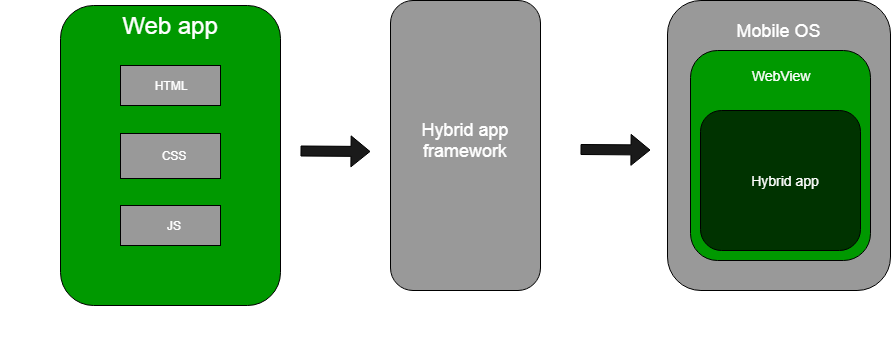

The diagram above was exported from draw.io. Its source (the exported page's mxGraphModel, read from the mxfile embedded in the PNG):
<mxGraphModel dx="1200" dy="621" grid="1" gridSize="10" guides="1" tooltips="1" connect="1" arrows="1" fold="1" page="1" pageScale="1" pageWidth="827" pageHeight="1169" math="0" shadow="0">
  <root>
    <mxCell id="0" />
    <mxCell id="1" parent="0" />
    <mxCell id="XK2MqcebIoILo5IlIany-1" value="" style="rounded=1;whiteSpace=wrap;html=1;fillColor=#009900;" vertex="1" parent="1">
      <mxGeometry x="100" y="35" width="220" height="300" as="geometry" />
    </mxCell>
    <mxCell id="XK2MqcebIoILo5IlIany-2" value="&lt;font style=&quot;font-size: 24px&quot;&gt;Web app&lt;/font&gt;" style="text;html=1;strokeColor=none;fillColor=none;align=center;verticalAlign=middle;whiteSpace=wrap;rounded=0;labelBackgroundColor=none;fontColor=#FFFFFF;" vertex="1" parent="1">
      <mxGeometry x="110" y="35" width="200" height="40" as="geometry" />
    </mxCell>
    <mxCell id="XK2MqcebIoILo5IlIany-3" value="" style="rounded=0;whiteSpace=wrap;html=1;labelBackgroundColor=none;fillColor=#999999;fontColor=#FFFFFF;" vertex="1" parent="1">
      <mxGeometry x="160" y="95" width="100" height="40" as="geometry" />
    </mxCell>
    <mxCell id="XK2MqcebIoILo5IlIany-4" value="HTML" style="text;html=1;strokeColor=none;fillColor=none;align=center;verticalAlign=middle;whiteSpace=wrap;rounded=0;labelBackgroundColor=none;fontColor=#FFFFFF;" vertex="1" parent="1">
      <mxGeometry x="190" y="105" width="40" height="20" as="geometry" />
    </mxCell>
    <mxCell id="XK2MqcebIoILo5IlIany-5" value="" style="rounded=0;whiteSpace=wrap;html=1;labelBackgroundColor=none;fillColor=#999999;fontColor=#FFFFFF;" vertex="1" parent="1">
      <mxGeometry x="160" y="163" width="100" height="45" as="geometry" />
    </mxCell>
    <mxCell id="XK2MqcebIoILo5IlIany-6" value="Text" style="text;html=1;strokeColor=none;fillColor=none;align=center;verticalAlign=middle;whiteSpace=wrap;rounded=0;labelBackgroundColor=none;fontColor=#FFFFFF;" vertex="1" parent="1">
      <mxGeometry x="40" y="350" width="40" height="20" as="geometry" />
    </mxCell>
    <mxCell id="XK2MqcebIoILo5IlIany-7" value="CSS" style="text;html=1;strokeColor=none;fillColor=none;align=center;verticalAlign=middle;whiteSpace=wrap;rounded=0;labelBackgroundColor=none;fontColor=#FFFFFF;" vertex="1" parent="1">
      <mxGeometry x="193" y="175" width="40" height="20" as="geometry" />
    </mxCell>
    <mxCell id="XK2MqcebIoILo5IlIany-8" value="" style="rounded=0;whiteSpace=wrap;html=1;labelBackgroundColor=none;fillColor=#999999;fontColor=#FFFFFF;" vertex="1" parent="1">
      <mxGeometry x="160" y="235" width="100" height="40" as="geometry" />
    </mxCell>
    <mxCell id="XK2MqcebIoILo5IlIany-9" value="JS" style="text;html=1;strokeColor=none;fillColor=none;align=center;verticalAlign=middle;whiteSpace=wrap;rounded=0;labelBackgroundColor=none;fontColor=#FFFFFF;" vertex="1" parent="1">
      <mxGeometry x="193" y="245" width="40" height="20" as="geometry" />
    </mxCell>
    <mxCell id="XK2MqcebIoILo5IlIany-10" value="" style="shape=flexArrow;endArrow=classic;html=1;fontColor=#FFFFFF;fillColor=#1A1A1A;" edge="1" parent="1">
      <mxGeometry width="50" height="50" relative="1" as="geometry">
        <mxPoint x="340" y="180.5" as="sourcePoint" />
        <mxPoint x="410" y="181" as="targetPoint" />
      </mxGeometry>
    </mxCell>
    <mxCell id="XK2MqcebIoILo5IlIany-11" value="" style="rounded=1;whiteSpace=wrap;html=1;labelBackgroundColor=none;fillColor=#999999;fontColor=#FFFFFF;" vertex="1" parent="1">
      <mxGeometry x="430" y="30" width="150" height="290" as="geometry" />
    </mxCell>
    <mxCell id="XK2MqcebIoILo5IlIany-12" value="&lt;font style=&quot;font-size: 18px&quot;&gt;Hybrid app framework&lt;/font&gt;" style="text;html=1;strokeColor=none;fillColor=none;align=center;verticalAlign=middle;whiteSpace=wrap;rounded=0;labelBackgroundColor=none;fontColor=#FFFFFF;" vertex="1" parent="1">
      <mxGeometry x="450" y="120" width="110" height="100" as="geometry" />
    </mxCell>
    <mxCell id="XK2MqcebIoILo5IlIany-13" value="" style="shape=flexArrow;endArrow=classic;html=1;fontColor=#FFFFFF;fillColor=#1A1A1A;" edge="1" parent="1">
      <mxGeometry width="50" height="50" relative="1" as="geometry">
        <mxPoint x="620" y="179" as="sourcePoint" />
        <mxPoint x="690" y="179.5" as="targetPoint" />
      </mxGeometry>
    </mxCell>
    <mxCell id="XK2MqcebIoILo5IlIany-14" value="" style="rounded=1;whiteSpace=wrap;html=1;labelBackgroundColor=none;fillColor=#999999;fontColor=#FFFFFF;" vertex="1" parent="1">
      <mxGeometry x="707" y="30" width="223" height="290" as="geometry" />
    </mxCell>
    <mxCell id="XK2MqcebIoILo5IlIany-15" value="&lt;font style=&quot;font-size: 18px&quot;&gt;Mobile OS&lt;/font&gt;" style="text;html=1;strokeColor=none;fillColor=none;align=center;verticalAlign=middle;whiteSpace=wrap;rounded=0;labelBackgroundColor=none;fontColor=#FFFFFF;" vertex="1" parent="1">
      <mxGeometry x="767" y="40" width="103" height="40" as="geometry" />
    </mxCell>
    <mxCell id="XK2MqcebIoILo5IlIany-16" value="" style="rounded=1;whiteSpace=wrap;html=1;labelBackgroundColor=none;fillColor=#009900;fontColor=#FFFFFF;" vertex="1" parent="1">
      <mxGeometry x="730" y="80" width="180" height="210" as="geometry" />
    </mxCell>
    <mxCell id="XK2MqcebIoILo5IlIany-17" value="&lt;font style=&quot;font-size: 14px&quot;&gt;WebView&lt;/font&gt;" style="text;html=1;strokeColor=none;fillColor=none;align=center;verticalAlign=middle;whiteSpace=wrap;rounded=0;labelBackgroundColor=none;fontColor=#FFFFFF;" vertex="1" parent="1">
      <mxGeometry x="780" y="90" width="80" height="30" as="geometry" />
    </mxCell>
    <mxCell id="XK2MqcebIoILo5IlIany-18" value="" style="rounded=1;whiteSpace=wrap;html=1;labelBackgroundColor=none;fillColor=#003300;fontColor=#FFFFFF;" vertex="1" parent="1">
      <mxGeometry x="740" y="140" width="160" height="140" as="geometry" />
    </mxCell>
    <mxCell id="XK2MqcebIoILo5IlIany-19" value="&lt;font style=&quot;font-size: 14px&quot;&gt;Hybrid app&lt;/font&gt;" style="text;html=1;strokeColor=none;fillColor=none;align=center;verticalAlign=middle;whiteSpace=wrap;rounded=0;labelBackgroundColor=none;fontColor=#FFFFFF;" vertex="1" parent="1">
      <mxGeometry x="760" y="190" width="130" height="40" as="geometry" />
    </mxCell>
  </root>
</mxGraphModel>